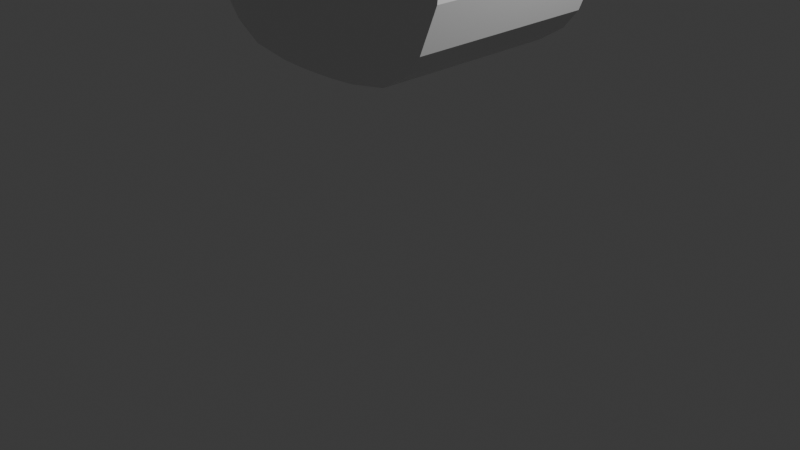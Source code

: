 # Source: draft.blend  (saved by Blender 4.5.88; exported with 4.5.12 LTS)
import bpy
from mathutils import Matrix  # noqa: F401  (used for matrix-valued properties, if any)

bpy.ops.wm.read_factory_settings(use_empty=True)
scene = bpy.context.scene
scene.name = 'Scene'

# ---- collections
col_collection = bpy.data.collections.new('Collection'); scene.collection.children.link(col_collection)

# ---- materials (node trees are filled in below, after node groups)
mat_material = bpy.data.materials.new('Material')
mat_material.alpha_threshold = 0.0
mat_material.roughness = 0.5
mat_material.line_color = (0.0, 0.0, 0.0, 1.0)

# ---- material node trees
mat_material.use_nodes = True; mat_material.node_tree.nodes.clear()
_N = mat_material.node_tree.nodes; _L = mat_material.node_tree.links
n0 = _N.new('ShaderNodeOutputMaterial'); n0.name = 'Material Output'; n0.location = (200, 100)
n1 = _N.new('ShaderNodeBsdfPrincipled'); n1.name = 'Principled BSDF'; n1.location = (-200, 100)
n1.inputs[3].default_value = 1.45
_L.new(n1.outputs[0], n0.inputs[0])
n0.is_active_output = True

# ---- world
world_world = bpy.data.worlds.new('World'); scene.world = world_world
world_world.use_nodes = True; world_world.node_tree.nodes.clear()
_N = world_world.node_tree.nodes; _L = world_world.node_tree.links
n0 = _N.new('ShaderNodeOutputWorld'); n0.name = 'World Output'; n0.location = (200, 100)
n1 = _N.new('ShaderNodeBackground'); n1.name = 'Background'; n1.location = (-200, 100)
n1.inputs[0].default_value = (0.05088, 0.05088, 0.05088, 1.0)
_L.new(n1.outputs[0], n0.inputs[0])
n0.is_active_output = True
world_world.color = (0.05088, 0.05088, 0.05088)
world_world.sun_shadow_jitter_overblur = 0.0

# ---- cameras
cam_camera = bpy.data.cameras.new('Camera')
cam_camera.clip_end = 100.0
cam_camera.ortho_scale = 7.314

# ---- lights
light_light = bpy.data.lights.new('Light', 'POINT')
light_light.energy = 1000.0
light_light.shadow_soft_size = 0.1

# ---- meshes
me_cube = bpy.data.meshes.new('Cube')
me_cube.from_pydata([(1.256, 1.0, 1.027), (1.14, 1.0, -1.028), (1.256, -1.0, 1.027), (1.14, -1.0, -1.028), (0.0, 1.0, -1.285), (0.0, -1.0, 1.463), (0.0, -1.0, -1.285), (0.0, 1.0, 1.463), (1.409, 1.0, 0.7873), (1.505, 1.0, 0.5375), (1.539, 1.0, 0.08183), (1.487, 1.0, -0.3738), (1.301, 1.0, -0.8294), (1.409, -1.0, 0.7873), (1.505, -1.0, 0.5375), (1.539, -1.0, 0.08183), (1.487, -1.0, -0.3738), (1.301, -1.0, -0.8294), (0.0, 1.0, 0.9931), (0.0, 1.0, 0.5375), (0.0, 1.0, 0.08183), (0.0, 1.0, -0.3738), (0.0, 1.0, -0.8294), (0.0, -1.0, 0.9931), (0.0, -1.0, 0.5375), (0.0, -1.0, 0.08183), (0.0, -1.0, -0.3738), (0.0, -1.0, -0.8294), (1.256, 0.5, 1.027), (1.256, -3.706e-09, 1.027), (1.256, -0.5, 1.027), (1.14, -0.5, -1.028), (1.14, -3.448e-08, -1.028), (1.14, 0.5, -1.028), (0.0, 0.5, -1.285), (0.0, 0.0, -1.285), (0.0, -0.5, -1.285), (0.0, 0.5, 1.463), (0.0, 0.0, 1.463), (0.0, -0.5, 1.463), (1.301, 0.5, -0.8294), (1.301, 0.0, -0.8294), (1.301, -0.5, -0.8294), (1.487, 0.5, -0.3738), (1.487, 0.0, -0.3738), (1.487, -0.5, -0.3738), (1.539, 0.5, 0.08183), (1.539, 0.0, 0.08183), (1.539, -0.5, 0.08183), (1.505, 0.5, 0.5375), (1.505, 0.0, 0.5375), (1.505, -0.5, 0.5375), (1.409, 0.5, 0.7873), (1.409, -1.482e-08, 0.7873), (1.409, -0.5, 0.7873), (0.2109, -1.0, -1.282), (0.4707, -1.0, -1.267), (0.8679, -1.0, -1.2), (0.3374, 1.0, 1.458), (0.7003, 1.0, 1.374), (1.067, 1.0, 1.19), (0.8679, 1.0, -1.2), (0.4707, 1.0, -1.267), (0.2109, 1.0, -1.282), (1.067, -1.0, 1.19), (0.7003, -1.0, 1.374), (0.3374, -1.0, 1.458), (1.049, -1.0, -0.8294), (0.698, -1.0, -0.8294), (0.3336, -1.0, -0.8294), (1.146, -1.0, -0.3738), (0.764, -1.0, -0.3738), (0.382, -1.0, -0.3738), (1.146, -1.0, 0.08183), (0.764, -1.0, 0.08183), (0.382, -1.0, 0.08183), (1.146, -1.0, 0.5375), (0.764, -1.0, 0.5375), (0.382, -1.0, 0.5375), (1.118, -1.0, 0.9804), (0.7481, -1.0, 0.9931), (0.3718, -1.0, 0.9931), (0.3336, 1.0, -0.8294), (0.698, 1.0, -0.8294), (1.049, 1.0, -0.8294), (0.382, 1.0, -0.3738), (0.764, 1.0, -0.3738), (1.146, 1.0, -0.3738), (0.382, 1.0, 0.08183), (0.764, 1.0, 0.08183), (1.146, 1.0, 0.08183), (0.382, 1.0, 0.5375), (0.764, 1.0, 0.5375), (1.146, 1.0, 0.5375), (0.3718, 1.0, 0.9931), (0.7481, 1.0, 0.9931), (1.118, 1.0, 0.9804), (0.3374, 0.5, 1.458), (0.7003, 0.5, 1.374), (1.067, 0.5, 1.19), (0.3374, 0.0, 1.458), (0.7003, -2.851e-09, 1.374), (1.067, -9.122e-09, 1.19), (0.3374, -0.5, 1.458), (0.7003, -0.5, 1.374), (1.067, -0.5, 1.19), (0.8679, 0.5, -1.2), (0.4707, 0.5, -1.267), (0.2109, 0.5, -1.282), (0.8679, -1.149e-08, -1.2), (0.4707, -2.463e-09, -1.267), (0.2109, -4.105e-10, -1.282), (0.8679, -0.5, -1.2), (0.4707, -0.5, -1.267), (0.2109, -0.5, -1.282)], [], [(112, 31, 3, 57), (54, 30, 2, 13), (96, 60, 0, 8), (81, 66, 5, 23), (103, 39, 5, 66), (55, 69, 27, 6), (69, 72, 26, 27), (72, 75, 25, 26), (75, 78, 24, 25), (78, 81, 23, 24), (61, 84, 12, 1), (84, 87, 11, 12), (87, 90, 10, 11), (90, 93, 9, 10), (93, 96, 8, 9), (31, 42, 17, 3), (42, 45, 16, 17), (45, 48, 15, 16), (48, 51, 14, 15), (51, 54, 13, 14), (9, 8, 52, 49), (49, 52, 53, 50), (50, 53, 54, 51), (10, 9, 49, 46), (46, 49, 50, 47), (47, 50, 51, 48), (11, 10, 46, 43), (43, 46, 47, 44), (44, 47, 48, 45), (12, 11, 43, 40), (40, 43, 44, 41), (41, 44, 45, 42), (1, 12, 40, 33), (33, 40, 41, 32), (32, 41, 42, 31), (58, 7, 37, 97), (97, 37, 38, 100), (100, 38, 39, 103), (8, 0, 28, 52), (52, 28, 29, 53), (53, 29, 30, 54), (61, 1, 33, 106), (106, 33, 32, 109), (109, 32, 31, 112), (35, 111, 114, 36), (111, 110, 113, 114), (110, 109, 112, 113), (34, 108, 111, 35), (108, 107, 110, 111), (107, 106, 109, 110), (4, 63, 108, 34), (63, 62, 107, 108), (62, 61, 106, 107), (29, 102, 105, 30), (102, 101, 104, 105), (101, 100, 103, 104), (28, 99, 102, 29), (99, 98, 101, 102), (98, 97, 100, 101), (0, 60, 99, 28), (60, 59, 98, 99), (59, 58, 97, 98), (19, 18, 94, 91), (91, 94, 95, 92), (92, 95, 96, 93), (20, 19, 91, 88), (88, 91, 92, 89), (89, 92, 93, 90), (21, 20, 88, 85), (85, 88, 89, 86), (86, 89, 90, 87), (22, 21, 85, 82), (82, 85, 86, 83), (83, 86, 87, 84), (4, 22, 82, 63), (63, 82, 83, 62), (62, 83, 84, 61), (14, 13, 79, 76), (76, 79, 80, 77), (77, 80, 81, 78), (15, 14, 76, 73), (73, 76, 77, 74), (74, 77, 78, 75), (16, 15, 73, 70), (70, 73, 74, 71), (71, 74, 75, 72), (17, 16, 70, 67), (67, 70, 71, 68), (68, 71, 72, 69), (3, 17, 67, 57), (57, 67, 68, 56), (56, 68, 69, 55), (30, 105, 64, 2), (105, 104, 65, 64), (104, 103, 66, 65), (13, 2, 64, 79), (79, 64, 65, 80), (80, 65, 66, 81), (18, 7, 58, 94), (94, 58, 59, 95), (95, 59, 60, 96), (36, 114, 55, 6), (114, 113, 56, 55), (113, 112, 57, 56)])
_uv = me_cube.uv_layers.new(name='UVMap')
_uv.uv.foreach_set('vector', [0.3438, 0.6875, 0.375, 0.6875, 0.375, 0.75, 0.3438, 0.75, 0.5833, 0.6875, 0.6152, 0.6875, 0.6152, 0.75, 0.5833, 0.75, 0.5833, 0.4688, 0.625, 0.4688, 0.6152, 0.5, 0.5833, 0.5, 0.5833, 0.8438, 0.625, 0.8438, 0.625, 0.875, 0.5833, 0.875, 0.7188, 0.6875, 0.75, 0.6875, 0.75, 0.75, 0.7188, 0.75, 0.375, 0.8438, 0.4167, 0.8438, 0.4167, 0.875, 0.375, 0.875, 0.4167, 0.8438, 0.4583, 0.8438, 0.4583, 0.875, 0.4167, 0.875, 0.4583, 0.8438, 0.5, 0.8438, 0.5, 0.875, 0.4583, 0.875, 0.5, 0.8438, 0.5417, 0.8438, 0.5417, 0.875, 0.5, 0.875, 0.5417, 0.8438, 0.5833, 0.8438, 0.5833, 0.875, 0.5417, 0.875, 0.375, 0.4688, 0.4167, 0.4688, 0.4167, 0.5, 0.375, 0.5, 0.4167, 0.4688, 0.4583, 0.4688, 0.4583, 0.5, 0.4167, 0.5, 0.4583, 0.4688, 0.5, 0.4688, 0.5, 0.5, 0.4583, 0.5, 0.5, 0.4688, 0.5417, 0.4688, 0.5417, 0.5, 0.5, 0.5, 0.5417, 0.4688, 0.5833, 0.4688, 0.5833, 0.5, 0.5417, 0.5, 0.375, 0.6875, 0.4167, 0.6875, 0.4167, 0.75, 0.375, 0.75, 0.4167, 0.6875, 0.4583, 0.6875, 0.4583, 0.75, 0.4167, 0.75, 0.4583, 0.6875, 0.5, 0.6875, 0.5, 0.75, 0.4583, 0.75, 0.5, 0.6875, 0.5417, 0.6875, 0.5417, 0.75, 0.5, 0.75, 0.5417, 0.6875, 0.5833, 0.6875, 0.5833, 0.75, 0.5417, 0.75, 0.5417, 0.5, 0.5833, 0.5, 0.5833, 0.5625, 0.5417, 0.5625, 0.5417, 0.5625, 0.5833, 0.5625, 0.5833, 0.625, 0.5417, 0.625, 0.5417, 0.625, 0.5833, 0.625, 0.5833, 0.6875, 0.5417, 0.6875, 0.5, 0.5, 0.5417, 0.5, 0.5417, 0.5625, 0.5, 0.5625, 0.5, 0.5625, 0.5417, 0.5625, 0.5417, 0.625, 0.5, 0.625, 0.5, 0.625, 0.5417, 0.625, 0.5417, 0.6875, 0.5, 0.6875, 0.4583, 0.5, 0.5, 0.5, 0.5, 0.5625, 0.4583, 0.5625, 0.4583, 0.5625, 0.5, 0.5625, 0.5, 0.625, 0.4583, 0.625, 0.4583, 0.625, 0.5, 0.625, 0.5, 0.6875, 0.4583, 0.6875, 0.4167, 0.5, 0.4583, 0.5, 0.4583, 0.5625, 0.4167, 0.5625, 0.4167, 0.5625, 0.4583, 0.5625, 0.4583, 0.625, 0.4167, 0.625, 0.4167, 0.625, 0.4583, 0.625, 0.4583, 0.6875, 0.4167, 0.6875, 0.375, 0.5, 0.4167, 0.5, 0.4167, 0.5625, 0.375, 0.5625, 0.375, 0.5625, 0.4167, 0.5625, 0.4167, 0.625, 0.375, 0.625, 0.375, 0.625, 0.4167, 0.625, 0.4167, 0.6875, 0.375, 0.6875, 0.7188, 0.5, 0.75, 0.5, 0.75, 0.5625, 0.7188, 0.5625, 0.7188, 0.5625, 0.75, 0.5625, 0.75, 0.625, 0.7188, 0.625, 0.7188, 0.625, 0.75, 0.625, 0.75, 0.6875, 0.7188, 0.6875, 0.5833, 0.5, 0.6152, 0.5, 0.6152, 0.5625, 0.5833, 0.5625, 0.5833, 0.5625, 0.6152, 0.5625, 0.6152, 0.625, 0.5833, 0.625, 0.5833, 0.625, 0.6152, 0.625, 0.6152, 0.6875, 0.5833, 0.6875, 0.3438, 0.5, 0.375, 0.5, 0.375, 0.5625, 0.3438, 0.5625, 0.3438, 0.5625, 0.375, 0.5625, 0.375, 0.625, 0.3438, 0.625, 0.3438, 0.625, 0.375, 0.625, 0.375, 0.6875, 0.3438, 0.6875, 0.25, 0.625, 0.2812, 0.625, 0.2812, 0.6875, 0.25, 0.6875, 0.2812, 0.625, 0.3125, 0.625, 0.3125, 0.6875, 0.2812, 0.6875, 0.3125, 0.625, 0.3438, 0.625, 0.3438, 0.6875, 0.3125, 0.6875, 0.25, 0.5625, 0.2812, 0.5625, 0.2812, 0.625, 0.25, 0.625, 0.2812, 0.5625, 0.3125, 0.5625, 0.3125, 0.625, 0.2812, 0.625, 0.3125, 0.5625, 0.3438, 0.5625, 0.3438, 0.625, 0.3125, 0.625, 0.25, 0.5, 0.2812, 0.5, 0.2812, 0.5625, 0.25, 0.5625, 0.2812, 0.5, 0.3125, 0.5, 0.3125, 0.5625, 0.2812, 0.5625, 0.3125, 0.5, 0.3438, 0.5, 0.3438, 0.5625, 0.3125, 0.5625, 0.6152, 0.625, 0.6562, 0.625, 0.6562, 0.6875, 0.6152, 0.6875, 0.6562, 0.625, 0.6875, 0.625, 0.6875, 0.6875, 0.6562, 0.6875, 0.6875, 0.625, 0.7188, 0.625, 0.7188, 0.6875, 0.6875, 0.6875, 0.6152, 0.5625, 0.6562, 0.5625, 0.6562, 0.625, 0.6152, 0.625, 0.6562, 0.5625, 0.6875, 0.5625, 0.6875, 0.625, 0.6562, 0.625, 0.6875, 0.5625, 0.7188, 0.5625, 0.7188, 0.625, 0.6875, 0.625, 0.6152, 0.5, 0.6562, 0.5, 0.6562, 0.5625, 0.6152, 0.5625, 0.6562, 0.5, 0.6875, 0.5, 0.6875, 0.5625, 0.6562, 0.5625, 0.6875, 0.5, 0.7188, 0.5, 0.7188, 0.5625, 0.6875, 0.5625, 0.5417, 0.375, 0.5833, 0.375, 0.5833, 0.4062, 0.5417, 0.4062, 0.5417, 0.4062, 0.5833, 0.4062, 0.5833, 0.4375, 0.5417, 0.4375, 0.5417, 0.4375, 0.5833, 0.4375, 0.5833, 0.4688, 0.5417, 0.4688, 0.5, 0.375, 0.5417, 0.375, 0.5417, 0.4062, 0.5, 0.4062, 0.5, 0.4062, 0.5417, 0.4062, 0.5417, 0.4375, 0.5, 0.4375, 0.5, 0.4375, 0.5417, 0.4375, 0.5417, 0.4688, 0.5, 0.4688, 0.4583, 0.375, 0.5, 0.375, 0.5, 0.4062, 0.4583, 0.4062, 0.4583, 0.4062, 0.5, 0.4062, 0.5, 0.4375, 0.4583, 0.4375, 0.4583, 0.4375, 0.5, 0.4375, 0.5, 0.4688, 0.4583, 0.4688, 0.4167, 0.375, 0.4583, 0.375, 0.4583, 0.4062, 0.4167, 0.4062, 0.4167, 0.4062, 0.4583, 0.4062, 0.4583, 0.4375, 0.4167, 0.4375, 0.4167, 0.4375, 0.4583, 0.4375, 0.4583, 0.4688, 0.4167, 0.4688, 0.375, 0.375, 0.4167, 0.375, 0.4167, 0.4062, 0.375, 0.4062, 0.375, 0.4062, 0.4167, 0.4062, 0.4167, 0.4375, 0.375, 0.4375, 0.375, 0.4375, 0.4167, 0.4375, 0.4167, 0.4688, 0.375, 0.4688, 0.5417, 0.75, 0.5833, 0.75, 0.5833, 0.7812, 0.5417, 0.7812, 0.5417, 0.7812, 0.5833, 0.7812, 0.5833, 0.8125, 0.5417, 0.8125, 0.5417, 0.8125, 0.5833, 0.8125, 0.5833, 0.8438, 0.5417, 0.8438, 0.5, 0.75, 0.5417, 0.75, 0.5417, 0.7812, 0.5, 0.7812, 0.5, 0.7812, 0.5417, 0.7812, 0.5417, 0.8125, 0.5, 0.8125, 0.5, 0.8125, 0.5417, 0.8125, 0.5417, 0.8438, 0.5, 0.8438, 0.4583, 0.75, 0.5, 0.75, 0.5, 0.7812, 0.4583, 0.7812, 0.4583, 0.7812, 0.5, 0.7812, 0.5, 0.8125, 0.4583, 0.8125, 0.4583, 0.8125, 0.5, 0.8125, 0.5, 0.8438, 0.4583, 0.8438, 0.4167, 0.75, 0.4583, 0.75, 0.4583, 0.7812, 0.4167, 0.7812, 0.4167, 0.7812, 0.4583, 0.7812, 0.4583, 0.8125, 0.4167, 0.8125, 0.4167, 0.8125, 0.4583, 0.8125, 0.4583, 0.8438, 0.4167, 0.8438, 0.375, 0.75, 0.4167, 0.75, 0.4167, 0.7812, 0.375, 0.7812, 0.375, 0.7812, 0.4167, 0.7812, 0.4167, 0.8125, 0.375, 0.8125, 0.375, 0.8125, 0.4167, 0.8125, 0.4167, 0.8438, 0.375, 0.8438, 0.6152, 0.6875, 0.6562, 0.6875, 0.6562, 0.75, 0.6152, 0.75, 0.6562, 0.6875, 0.6875, 0.6875, 0.6875, 0.75, 0.6562, 0.75, 0.6875, 0.6875, 0.7188, 0.6875, 0.7188, 0.75, 0.6875, 0.75, 0.5833, 0.75, 0.6152, 0.75, 0.625, 0.7812, 0.5833, 0.7812, 0.5833, 0.7812, 0.625, 0.7812, 0.625, 0.8125, 0.5833, 0.8125, 0.5833, 0.8125, 0.625, 0.8125, 0.625, 0.8438, 0.5833, 0.8438, 0.5833, 0.375, 0.625, 0.375, 0.625, 0.4062, 0.5833, 0.4062, 0.5833, 0.4062, 0.625, 0.4062, 0.625, 0.4375, 0.5833, 0.4375, 0.5833, 0.4375, 0.625, 0.4375, 0.625, 0.4688, 0.5833, 0.4688, 0.25, 0.6875, 0.2812, 0.6875, 0.2812, 0.75, 0.25, 0.75, 0.2812, 0.6875, 0.3125, 0.6875, 0.3125, 0.75, 0.2812, 0.75, 0.3125, 0.6875, 0.3438, 0.6875, 0.3438, 0.75, 0.3125, 0.75])
me_cube.materials.append(mat_material)
me_cube.use_mirror_vertex_groups = False
me_cube.update()

# ---- objects
ob_cube = bpy.data.objects.new('Cube', me_cube)
ob_light = bpy.data.objects.new('Light', light_light)
ob_camera = bpy.data.objects.new('Camera', cam_camera)
ob_side = bpy.data.objects.new('side', None)
ob_front = bpy.data.objects.new('front', None)
ob_side_001 = bpy.data.objects.new('side.001', None)
ob_front_001 = bpy.data.objects.new('front.001', None)

# ---- transforms, parenting, visibility, modifiers, constraints
ob_cube.location = (0.0, 0.0, 3.056)
ob_cube.lock_rotations_4d = False
ob_cube.empty_display_type = 'ARROWS'
ob_cube.lineart.crease_threshold = 0.0
_m = ob_cube.modifiers.new('Mirror', 'MIRROR')
_m.use_clip = True
ob_light.location = (4.076, 1.005, 5.904)
ob_light.rotation_euler = (0.6503, 0.05522, 1.866)
ob_light.lock_rotations_4d = False
ob_light.empty_display_type = 'ARROWS'
ob_light.color = (0.0, 0.0, 0.0, 0.0)
ob_light.lineart.crease_threshold = 0.0
ob_camera.location = (7.359, -6.926, 4.958)
ob_camera.rotation_euler = (1.109, 0.0, 0.8149)
ob_camera.lock_rotations_4d = False
ob_camera.empty_display_type = 'ARROWS'
ob_camera.color = (0.0, 0.0, 0.0, 0.0)
ob_camera.display_type = 'WIRE'
ob_camera.lineart.crease_threshold = 0.0
ob_side.location = (5.179, 10.0, 2.542)
ob_side.rotation_euler = (1.571, 0.0, 0.0)
ob_side.empty_display_type = 'IMAGE'
ob_side.empty_display_size = 5.0
ob_front.location = (-0.157, 10.0, 2.542)
ob_front.rotation_euler = (1.571, 0.0, 0.0)
ob_front.empty_display_type = 'IMAGE'
ob_front.empty_display_size = 5.0
ob_side_001.location = (-10.0, 0.6198, 2.542)
ob_side_001.rotation_euler = (1.571, 0.0, -1.571)
ob_side_001.empty_display_type = 'IMAGE'
ob_side_001.empty_display_size = 5.0
ob_front_001.location = (-10.0, -5.155, 2.542)
ob_front_001.rotation_euler = (1.571, 0.0, 1.571)
ob_front_001.empty_display_type = 'IMAGE'
ob_front_001.empty_display_size = 5.0

# ---- collection membership
col_collection.objects.link(ob_cube)
col_collection.objects.link(ob_light)
col_collection.objects.link(ob_camera)
col_collection.objects.link(ob_side)
col_collection.objects.link(ob_front)
col_collection.objects.link(ob_side_001)
col_collection.objects.link(ob_front_001)

# ---- scene / render settings (as saved in the file)
scene.camera = ob_camera
scene.frame_start = 1; scene.frame_end = 250; scene.frame_set(1)
scene.render.engine = 'BLENDER_EEVEE_NEXT'
bpy.context.view_layer.update()

